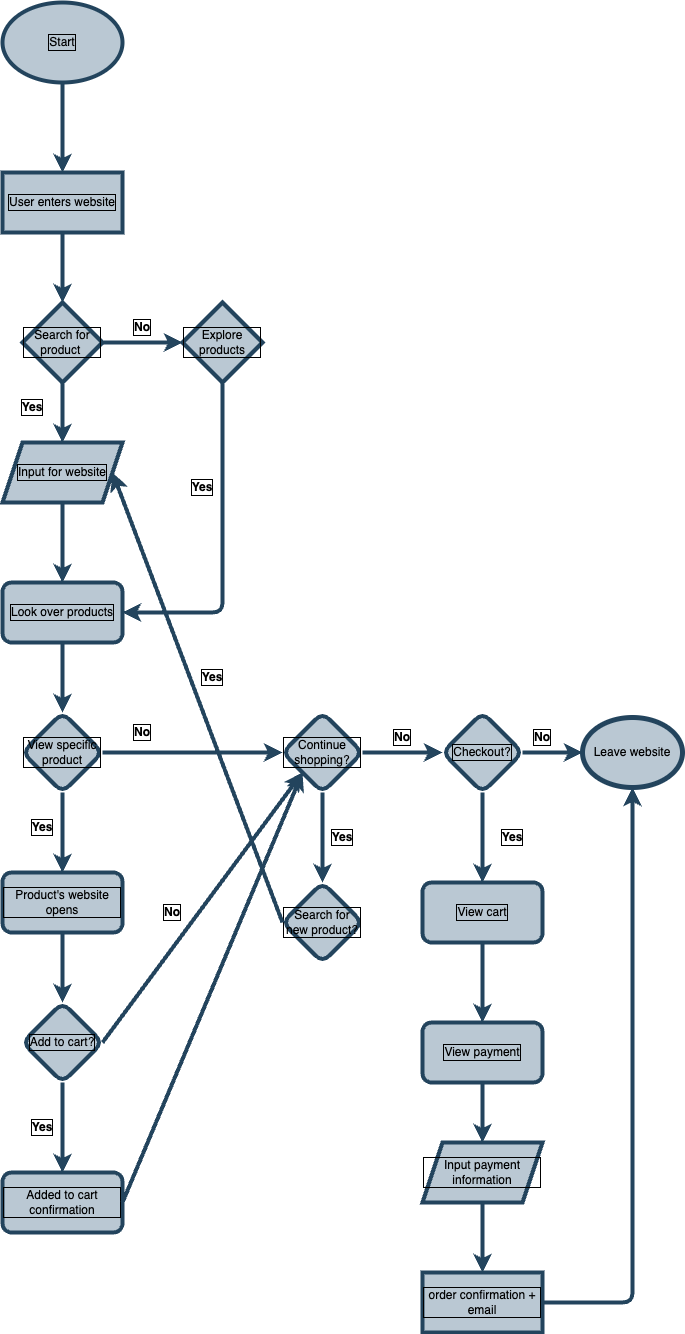

The diagram above was exported from draw.io. Its source (the exported page's mxGraphModel, read from the mxfile embedded in the PNG):
<mxGraphModel dx="977" dy="854" grid="1" gridSize="10" guides="1" tooltips="1" connect="1" arrows="1" fold="1" page="1" pageScale="1" pageWidth="850" pageHeight="1100" background="#FFFFFF" math="0" shadow="0">
  <root>
    <mxCell id="0" />
    <mxCell id="1" parent="0" />
    <mxCell id="4" value="" style="edgeStyle=none;html=1;labelBorderColor=default;fillColor=#bac8d3;strokeColor=#23445D;strokeWidth=4;fontColor=#000000;" edge="1" parent="1" source="2" target="3">
      <mxGeometry relative="1" as="geometry" />
    </mxCell>
    <mxCell id="2" value="Start" style="ellipse;whiteSpace=wrap;html=1;labelBorderColor=default;fillColor=#bac8d3;strokeColor=#23445D;strokeWidth=4;fontColor=#000000;" vertex="1" parent="1">
      <mxGeometry x="130" y="50" width="120" height="80" as="geometry" />
    </mxCell>
    <mxCell id="8" value="" style="edgeStyle=none;html=1;labelBorderColor=default;fillColor=#bac8d3;strokeColor=#23445D;strokeWidth=4;fontColor=#000000;" edge="1" parent="1" source="3" target="7">
      <mxGeometry relative="1" as="geometry" />
    </mxCell>
    <mxCell id="3" value="User enters website" style="whiteSpace=wrap;html=1;labelBorderColor=default;fillColor=#bac8d3;strokeColor=#23445D;strokeWidth=4;fontColor=#000000;" vertex="1" parent="1">
      <mxGeometry x="130" y="220" width="120" height="60" as="geometry" />
    </mxCell>
    <mxCell id="10" value="" style="edgeStyle=none;html=1;labelBorderColor=default;fillColor=#bac8d3;strokeColor=#23445D;strokeWidth=4;fontColor=#000000;" edge="1" parent="1" source="7" target="9">
      <mxGeometry relative="1" as="geometry" />
    </mxCell>
    <mxCell id="13" value="" style="edgeStyle=none;html=1;labelBorderColor=default;fillColor=#bac8d3;strokeColor=#23445D;strokeWidth=4;fontColor=#000000;" edge="1" parent="1" source="7" target="11">
      <mxGeometry relative="1" as="geometry" />
    </mxCell>
    <mxCell id="7" value="Search for product&amp;nbsp;" style="rhombus;whiteSpace=wrap;html=1;labelBorderColor=default;fillColor=#bac8d3;strokeColor=#23445D;strokeWidth=4;fontColor=#000000;" vertex="1" parent="1">
      <mxGeometry x="150" y="350" width="80" height="80" as="geometry" />
    </mxCell>
    <mxCell id="9" value="Explore products" style="rhombus;whiteSpace=wrap;html=1;labelBorderColor=default;fillColor=#bac8d3;strokeColor=#23445D;strokeWidth=4;fontColor=#000000;" vertex="1" parent="1">
      <mxGeometry x="310" y="350" width="80" height="80" as="geometry" />
    </mxCell>
    <mxCell id="17" value="" style="edgeStyle=none;html=1;fontColor=#000000;labelBorderColor=default;fillColor=#bac8d3;strokeColor=#23445D;strokeWidth=4;" edge="1" parent="1" source="11" target="16">
      <mxGeometry relative="1" as="geometry" />
    </mxCell>
    <mxCell id="11" value="Input for website" style="shape=parallelogram;perimeter=parallelogramPerimeter;whiteSpace=wrap;html=1;fixedSize=1;labelBorderColor=default;fillColor=#bac8d3;strokeColor=#23445D;strokeWidth=4;fontColor=#000000;" vertex="1" parent="1">
      <mxGeometry x="130" y="490" width="120" height="60" as="geometry" />
    </mxCell>
    <mxCell id="21" value="" style="edgeStyle=none;html=1;fontColor=#000000;labelBorderColor=default;fillColor=#bac8d3;strokeColor=#23445D;strokeWidth=4;" edge="1" parent="1" source="16" target="20">
      <mxGeometry relative="1" as="geometry" />
    </mxCell>
    <mxCell id="16" value="Look over products" style="rounded=1;whiteSpace=wrap;html=1;labelBorderColor=default;fillColor=#bac8d3;strokeColor=#23445D;strokeWidth=4;fontColor=#000000;" vertex="1" parent="1">
      <mxGeometry x="130" y="630" width="120" height="60" as="geometry" />
    </mxCell>
    <mxCell id="18" value="" style="endArrow=classic;html=1;exitX=0.5;exitY=1;exitDx=0;exitDy=0;entryX=1;entryY=0.5;entryDx=0;entryDy=0;labelBorderColor=default;fillColor=#bac8d3;strokeColor=#23445D;strokeWidth=4;fontColor=#000000;" edge="1" parent="1" source="9" target="16">
      <mxGeometry width="50" height="50" relative="1" as="geometry">
        <mxPoint x="190" y="610" as="sourcePoint" />
        <mxPoint x="240" y="560" as="targetPoint" />
        <Array as="points">
          <mxPoint x="350" y="660" />
        </Array>
      </mxGeometry>
    </mxCell>
    <mxCell id="23" value="" style="edgeStyle=none;html=1;fontColor=#000000;labelBorderColor=default;fillColor=#bac8d3;strokeColor=#23445D;strokeWidth=4;" edge="1" parent="1" source="20">
      <mxGeometry relative="1" as="geometry">
        <mxPoint x="190" y="920" as="targetPoint" />
      </mxGeometry>
    </mxCell>
    <mxCell id="28" value="" style="edgeStyle=none;html=1;fontColor=#000000;labelBorderColor=default;fillColor=#bac8d3;strokeColor=#23445D;strokeWidth=4;" edge="1" parent="1" source="20" target="27">
      <mxGeometry relative="1" as="geometry" />
    </mxCell>
    <mxCell id="20" value="View specific product" style="rhombus;whiteSpace=wrap;html=1;rounded=1;labelBorderColor=default;fillColor=#bac8d3;strokeColor=#23445D;strokeWidth=4;fontColor=#000000;" vertex="1" parent="1">
      <mxGeometry x="150" y="760" width="80" height="80" as="geometry" />
    </mxCell>
    <mxCell id="31" value="" style="edgeStyle=none;html=1;fontColor=#000000;labelBorderColor=default;fillColor=#bac8d3;strokeColor=#23445D;strokeWidth=4;" edge="1" parent="1" source="24" target="30">
      <mxGeometry relative="1" as="geometry" />
    </mxCell>
    <mxCell id="24" value="Product's website opens" style="rounded=1;whiteSpace=wrap;html=1;labelBorderColor=default;fillColor=#bac8d3;strokeColor=#23445D;strokeWidth=4;fontColor=#000000;" vertex="1" parent="1">
      <mxGeometry x="130" y="920" width="120" height="60" as="geometry" />
    </mxCell>
    <mxCell id="38" value="" style="edgeStyle=none;html=1;fontColor=#000000;labelBorderColor=default;fillColor=#bac8d3;strokeColor=#23445D;strokeWidth=4;" edge="1" parent="1" source="27" target="37">
      <mxGeometry relative="1" as="geometry" />
    </mxCell>
    <mxCell id="43" value="" style="edgeStyle=none;html=1;fontColor=#000000;labelBorderColor=default;fillColor=#bac8d3;strokeColor=#23445D;strokeWidth=4;" edge="1" parent="1" source="27" target="42">
      <mxGeometry relative="1" as="geometry" />
    </mxCell>
    <mxCell id="27" value="Continue shopping?" style="rhombus;whiteSpace=wrap;html=1;rounded=1;labelBorderColor=default;fillColor=#bac8d3;strokeColor=#23445D;strokeWidth=4;fontColor=#000000;" vertex="1" parent="1">
      <mxGeometry x="410" y="760" width="80" height="80" as="geometry" />
    </mxCell>
    <mxCell id="33" value="" style="edgeStyle=none;html=1;fontColor=#000000;labelBorderColor=default;fillColor=#bac8d3;strokeColor=#23445D;strokeWidth=4;" edge="1" parent="1" source="30" target="32">
      <mxGeometry relative="1" as="geometry" />
    </mxCell>
    <mxCell id="30" value="Add to cart?" style="rhombus;whiteSpace=wrap;html=1;rounded=1;labelBorderColor=default;fillColor=#bac8d3;strokeColor=#23445D;strokeWidth=4;fontColor=#000000;" vertex="1" parent="1">
      <mxGeometry x="150" y="1050" width="80" height="80" as="geometry" />
    </mxCell>
    <mxCell id="32" value="Added to cart confirmation" style="whiteSpace=wrap;html=1;rounded=1;labelBorderColor=default;fillColor=#bac8d3;strokeColor=#23445D;strokeWidth=4;fontColor=#000000;" vertex="1" parent="1">
      <mxGeometry x="130" y="1220" width="120" height="60" as="geometry" />
    </mxCell>
    <mxCell id="36" value="" style="endArrow=classic;html=1;exitX=1;exitY=0.5;exitDx=0;exitDy=0;entryX=0;entryY=1;entryDx=0;entryDy=0;fontColor=#000000;labelBorderColor=default;fillColor=#bac8d3;strokeColor=#23445D;strokeWidth=4;" edge="1" parent="1" source="32" target="27">
      <mxGeometry width="50" height="50" relative="1" as="geometry">
        <mxPoint x="190" y="1080" as="sourcePoint" />
        <mxPoint x="280" y="800" as="targetPoint" />
        <Array as="points" />
      </mxGeometry>
    </mxCell>
    <mxCell id="37" value="Search for new product?" style="rhombus;whiteSpace=wrap;html=1;rounded=1;labelBorderColor=default;fillColor=#bac8d3;strokeColor=#23445D;strokeWidth=4;fontColor=#000000;" vertex="1" parent="1">
      <mxGeometry x="410" y="930" width="80" height="80" as="geometry" />
    </mxCell>
    <mxCell id="40" value="" style="endArrow=classic;html=1;exitX=0;exitY=0.5;exitDx=0;exitDy=0;entryX=1;entryY=0.5;entryDx=0;entryDy=0;fontColor=#000000;labelBorderColor=default;fillColor=#bac8d3;strokeColor=#23445D;strokeWidth=4;" edge="1" parent="1" source="37" target="11">
      <mxGeometry width="50" height="50" relative="1" as="geometry">
        <mxPoint x="360" y="810" as="sourcePoint" />
        <mxPoint x="410" y="760" as="targetPoint" />
      </mxGeometry>
    </mxCell>
    <mxCell id="49" value="" style="edgeStyle=none;html=1;fontColor=#000000;labelBorderColor=default;fillColor=#bac8d3;strokeColor=#23445D;strokeWidth=4;" edge="1" parent="1" source="42" target="48">
      <mxGeometry relative="1" as="geometry" />
    </mxCell>
    <mxCell id="42" value="Checkout?" style="rhombus;whiteSpace=wrap;html=1;rounded=1;labelBorderColor=default;fillColor=#bac8d3;strokeColor=#23445D;strokeWidth=4;fontColor=#000000;" vertex="1" parent="1">
      <mxGeometry x="570" y="760" width="80" height="80" as="geometry" />
    </mxCell>
    <mxCell id="45" value="Leave website" style="ellipse;whiteSpace=wrap;html=1;fillColor=#bac8d3;strokeColor=#23445d;strokeWidth=5;fontColor=#000000;" vertex="1" parent="1">
      <mxGeometry x="710" y="765" width="100" height="70" as="geometry" />
    </mxCell>
    <mxCell id="46" value="" style="endArrow=classic;html=1;exitX=1;exitY=0.5;exitDx=0;exitDy=0;entryX=0;entryY=0.5;entryDx=0;entryDy=0;fontColor=#000000;labelBorderColor=default;fillColor=#bac8d3;strokeColor=#23445D;strokeWidth=4;" edge="1" parent="1" source="42" target="45">
      <mxGeometry width="50" height="50" relative="1" as="geometry">
        <mxPoint x="600" y="830" as="sourcePoint" />
        <mxPoint x="650" y="780" as="targetPoint" />
      </mxGeometry>
    </mxCell>
    <mxCell id="52" value="" style="edgeStyle=none;html=1;fontColor=#000000;labelBorderColor=default;fillColor=#bac8d3;strokeColor=#23445D;strokeWidth=4;" edge="1" parent="1" source="48" target="51">
      <mxGeometry relative="1" as="geometry" />
    </mxCell>
    <mxCell id="48" value="View cart" style="whiteSpace=wrap;html=1;rounded=1;labelBorderColor=default;fillColor=#bac8d3;strokeColor=#23445D;strokeWidth=4;fontColor=#000000;" vertex="1" parent="1">
      <mxGeometry x="550" y="930" width="120" height="60" as="geometry" />
    </mxCell>
    <mxCell id="54" value="" style="edgeStyle=none;html=1;fontColor=#000000;labelBorderColor=default;fillColor=#bac8d3;strokeColor=#23445D;strokeWidth=4;" edge="1" parent="1" source="51" target="53">
      <mxGeometry relative="1" as="geometry" />
    </mxCell>
    <mxCell id="51" value="View payment" style="whiteSpace=wrap;html=1;rounded=1;labelBorderColor=default;fillColor=#bac8d3;strokeColor=#23445D;strokeWidth=4;fontColor=#000000;" vertex="1" parent="1">
      <mxGeometry x="550" y="1070" width="120" height="60" as="geometry" />
    </mxCell>
    <mxCell id="57" value="" style="edgeStyle=none;html=1;labelBorderColor=default;fillColor=#bac8d3;strokeColor=#23445D;strokeWidth=4;fontColor=#000000;" edge="1" parent="1" source="53" target="56">
      <mxGeometry relative="1" as="geometry" />
    </mxCell>
    <mxCell id="53" value="Input payment information" style="shape=parallelogram;perimeter=parallelogramPerimeter;whiteSpace=wrap;html=1;fixedSize=1;labelBorderColor=default;fillColor=#bac8d3;strokeColor=#23445D;strokeWidth=4;fontColor=#000000;" vertex="1" parent="1">
      <mxGeometry x="550" y="1190" width="120" height="60" as="geometry" />
    </mxCell>
    <mxCell id="56" value="order confirmation + email" style="whiteSpace=wrap;html=1;labelBorderColor=default;fillColor=#bac8d3;strokeColor=#23445D;strokeWidth=4;fontColor=#000000;" vertex="1" parent="1">
      <mxGeometry x="550" y="1320" width="120" height="60" as="geometry" />
    </mxCell>
    <mxCell id="58" value="" style="endArrow=classic;html=1;exitX=1;exitY=0.5;exitDx=0;exitDy=0;entryX=0.5;entryY=1;entryDx=0;entryDy=0;labelBorderColor=default;fillColor=#bac8d3;strokeColor=#23445D;strokeWidth=4;fontColor=#000000;" edge="1" parent="1" source="56" target="45">
      <mxGeometry width="50" height="50" relative="1" as="geometry">
        <mxPoint x="430" y="1270" as="sourcePoint" />
        <mxPoint x="480" y="1220" as="targetPoint" />
        <Array as="points">
          <mxPoint x="760" y="1350" />
        </Array>
      </mxGeometry>
    </mxCell>
    <mxCell id="59" value="" style="endArrow=classic;html=1;exitX=1;exitY=0.5;exitDx=0;exitDy=0;entryX=0;entryY=1;entryDx=0;entryDy=0;fontColor=#000000;labelBorderColor=default;fillColor=#bac8d3;strokeColor=#23445D;strokeWidth=4;" edge="1" parent="1" source="30" target="27">
      <mxGeometry width="50" height="50" relative="1" as="geometry">
        <mxPoint x="370" y="950" as="sourcePoint" />
        <mxPoint x="420" y="900" as="targetPoint" />
      </mxGeometry>
    </mxCell>
    <mxCell id="61" value="&lt;b&gt;No&lt;/b&gt;" style="text;strokeColor=none;align=center;fillColor=none;html=1;verticalAlign=middle;whiteSpace=wrap;rounded=0;labelBorderColor=default;strokeWidth=5;fontColor=#000000;" vertex="1" parent="1">
      <mxGeometry x="240" y="360" width="60" height="30" as="geometry" />
    </mxCell>
    <mxCell id="63" value="&lt;b&gt;No&lt;/b&gt;" style="text;strokeColor=none;align=center;fillColor=none;html=1;verticalAlign=middle;whiteSpace=wrap;rounded=0;labelBorderColor=default;strokeWidth=5;fontColor=#000000;" vertex="1" parent="1">
      <mxGeometry x="240" y="765" width="60" height="30" as="geometry" />
    </mxCell>
    <mxCell id="64" value="&lt;b&gt;No&lt;/b&gt;" style="text;strokeColor=none;align=center;fillColor=none;html=1;verticalAlign=middle;whiteSpace=wrap;rounded=0;labelBorderColor=default;strokeWidth=5;fontColor=#000000;" vertex="1" parent="1">
      <mxGeometry x="270" y="945" width="60" height="30" as="geometry" />
    </mxCell>
    <mxCell id="65" value="&lt;b&gt;No&lt;/b&gt;" style="text;strokeColor=none;align=center;fillColor=none;html=1;verticalAlign=middle;whiteSpace=wrap;rounded=0;labelBorderColor=default;strokeWidth=5;fontColor=#000000;" vertex="1" parent="1">
      <mxGeometry x="500" y="770" width="60" height="30" as="geometry" />
    </mxCell>
    <mxCell id="66" value="&lt;b&gt;No&lt;/b&gt;" style="text;strokeColor=none;align=center;fillColor=none;html=1;verticalAlign=middle;whiteSpace=wrap;rounded=0;labelBorderColor=default;strokeWidth=5;fontColor=#000000;" vertex="1" parent="1">
      <mxGeometry x="640" y="770" width="60" height="30" as="geometry" />
    </mxCell>
    <mxCell id="67" value="&lt;b&gt;Yes&lt;/b&gt;" style="text;strokeColor=none;align=center;fillColor=none;html=1;verticalAlign=middle;whiteSpace=wrap;rounded=0;labelBorderColor=default;strokeWidth=5;fontColor=#000000;" vertex="1" parent="1">
      <mxGeometry x="130" y="440" width="60" height="30" as="geometry" />
    </mxCell>
    <mxCell id="68" value="&lt;b&gt;Yes&lt;/b&gt;" style="text;strokeColor=none;align=center;fillColor=none;html=1;verticalAlign=middle;whiteSpace=wrap;rounded=0;labelBorderColor=default;strokeWidth=5;fontColor=#000000;" vertex="1" parent="1">
      <mxGeometry x="300" y="520" width="60" height="30" as="geometry" />
    </mxCell>
    <mxCell id="69" value="&lt;b&gt;Yes&lt;/b&gt;" style="text;strokeColor=none;align=center;fillColor=none;html=1;verticalAlign=middle;whiteSpace=wrap;rounded=0;labelBorderColor=default;strokeWidth=5;fontColor=#000000;" vertex="1" parent="1">
      <mxGeometry x="310" y="710" width="60" height="30" as="geometry" />
    </mxCell>
    <mxCell id="70" value="&lt;b&gt;Yes&lt;/b&gt;" style="text;strokeColor=none;align=center;fillColor=none;html=1;verticalAlign=middle;whiteSpace=wrap;rounded=0;labelBorderColor=default;strokeWidth=5;fontColor=#000000;" vertex="1" parent="1">
      <mxGeometry x="140" y="860" width="60" height="30" as="geometry" />
    </mxCell>
    <mxCell id="71" value="&lt;b&gt;Yes&lt;/b&gt;" style="text;strokeColor=none;align=center;fillColor=none;html=1;verticalAlign=middle;whiteSpace=wrap;rounded=0;labelBorderColor=default;strokeWidth=5;fontColor=#000000;" vertex="1" parent="1">
      <mxGeometry x="140" y="1160" width="60" height="30" as="geometry" />
    </mxCell>
    <mxCell id="72" value="&lt;b&gt;Yes&lt;/b&gt;" style="text;strokeColor=none;align=center;fillColor=none;html=1;verticalAlign=middle;whiteSpace=wrap;rounded=0;labelBorderColor=default;strokeWidth=5;fontColor=#000000;" vertex="1" parent="1">
      <mxGeometry x="440" y="870" width="60" height="30" as="geometry" />
    </mxCell>
    <mxCell id="73" value="&lt;b&gt;Yes&lt;/b&gt;" style="text;strokeColor=none;align=center;fillColor=none;html=1;verticalAlign=middle;whiteSpace=wrap;rounded=0;labelBorderColor=default;strokeWidth=5;fontColor=#000000;" vertex="1" parent="1">
      <mxGeometry x="610" y="870" width="60" height="30" as="geometry" />
    </mxCell>
  </root>
</mxGraphModel>